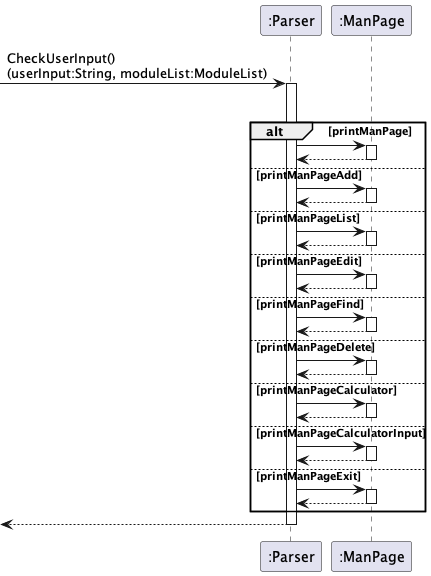

The diagram above was rendered by PlantUML. Its source (embedded in the PNG):
@startuml
'https://plantuml.com/sequence-diagram

participant ":Parser" as Parser
participant ":ManPage" as MP

[->Parser : CheckUserInput()\n(userInput:String, moduleList:ModuleList)
activate Parser


loop till no user input



    alt printManPage
        Parser-> MP
        activate MP
        MP--> Parser
        deactivate MP


    else printManPageAdd
        Parser-> MP
        activate MP
        MP--> Parser
        deactivate MP

    else printManPageList
          Parser-> MP
          activate MP
          MP--> Parser
          deactivate MP

    else printManPageEdit
          Parser-> MP
          activate MP
          MP--> Parser
          deactivate MP

    else printManPageFind
          Parser-> MP
          activate MP
          MP--> Parser
          deactivate MP

    else printManPageDelete
         Parser-> MP
         activate MP
         MP--> Parser
         deactivate MP

    else printManPageCalculator
          Parser-> MP
          activate MP
          MP--> Parser
          deactivate MP

    else printManPageCalculatorInput
         Parser-> MP
         activate MP
         MP--> Parser
         deactivate MP

    else printManPageExit
         Parser-> MP
         activate MP
         MP--> Parser
         deactivate MP
end
Parser-->[
deactivate Parser

@enduml